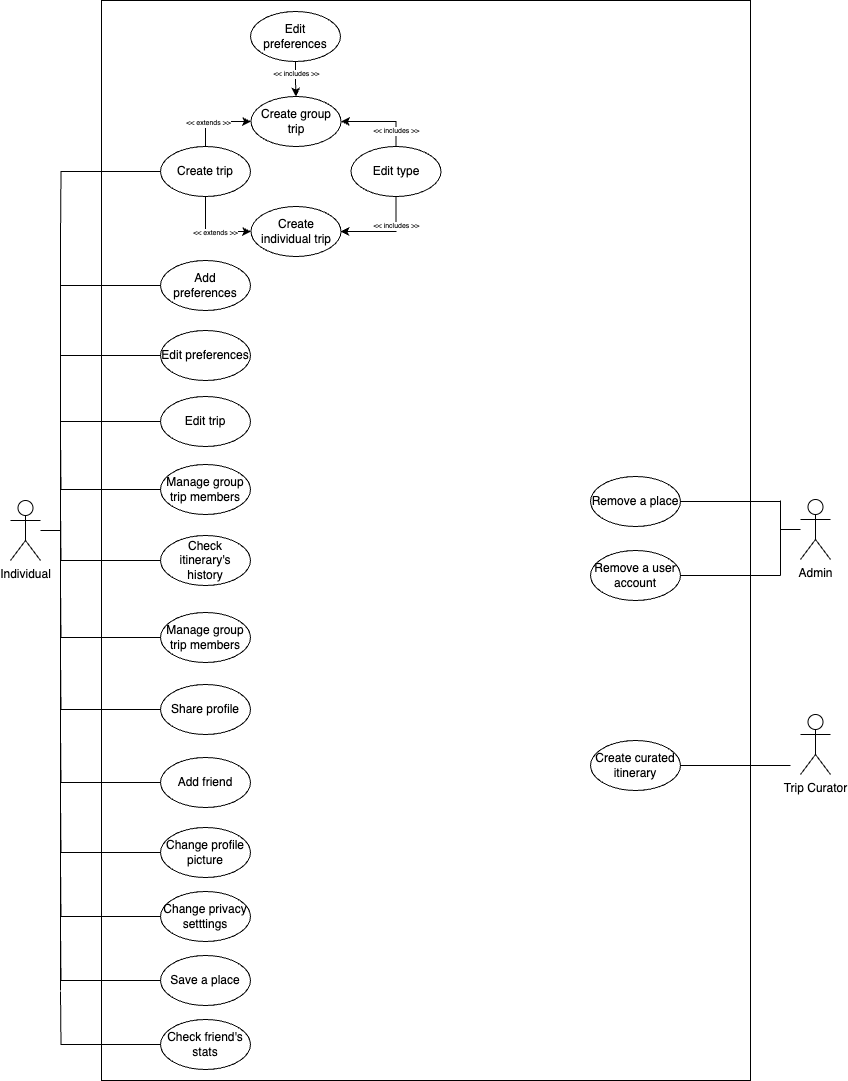

The diagram above was exported from draw.io. Its source (the exported page's mxGraphModel, read from the mxfile embedded in the PNG):
<mxGraphModel dx="1664" dy="756" grid="1" gridSize="10" guides="1" tooltips="1" connect="1" arrows="1" fold="1" page="1" pageScale="1" pageWidth="850" pageHeight="1100" math="0" shadow="0">
  <root>
    <mxCell id="0" />
    <mxCell id="1" parent="0" />
    <mxCell id="4LnYPLsK0b4Wbs0te49l-1" value="" style="rounded=0;whiteSpace=wrap;html=1;movable=0;resizable=0;rotatable=0;deletable=0;editable=0;locked=1;connectable=0;" parent="1" vertex="1">
      <mxGeometry x="101" y="10" width="649" height="1080" as="geometry" />
    </mxCell>
    <mxCell id="4LnYPLsK0b4Wbs0te49l-88" style="edgeStyle=orthogonalEdgeStyle;rounded=0;orthogonalLoop=1;jettySize=auto;html=1;endArrow=none;startFill=0;" parent="1" source="4LnYPLsK0b4Wbs0te49l-5" edge="1">
      <mxGeometry relative="1" as="geometry">
        <mxPoint x="780" y="539" as="targetPoint" />
      </mxGeometry>
    </mxCell>
    <mxCell id="4LnYPLsK0b4Wbs0te49l-5" value="Admin" style="shape=umlActor;verticalLabelPosition=bottom;verticalAlign=top;html=1;outlineConnect=0;" parent="1" vertex="1">
      <mxGeometry x="800" y="509" width="30" height="60" as="geometry" />
    </mxCell>
    <mxCell id="4LnYPLsK0b4Wbs0te49l-86" style="edgeStyle=orthogonalEdgeStyle;rounded=0;orthogonalLoop=1;jettySize=auto;html=1;endArrow=none;startFill=0;" parent="1" edge="1">
      <mxGeometry relative="1" as="geometry">
        <mxPoint x="780" y="511" as="targetPoint" />
        <mxPoint x="679.9999763313547" y="511.025641025641" as="sourcePoint" />
      </mxGeometry>
    </mxCell>
    <mxCell id="4LnYPLsK0b4Wbs0te49l-7" value="Remove a place" style="ellipse;whiteSpace=wrap;html=1;" parent="1" vertex="1">
      <mxGeometry x="590" y="486" width="90" height="50" as="geometry" />
    </mxCell>
    <mxCell id="4LnYPLsK0b4Wbs0te49l-85" style="edgeStyle=orthogonalEdgeStyle;rounded=0;orthogonalLoop=1;jettySize=auto;html=1;endArrow=none;startFill=0;" parent="1" source="4LnYPLsK0b4Wbs0te49l-8" edge="1">
      <mxGeometry relative="1" as="geometry">
        <mxPoint x="780" y="585" as="targetPoint" />
      </mxGeometry>
    </mxCell>
    <mxCell id="4LnYPLsK0b4Wbs0te49l-8" value="Remove a user account" style="ellipse;whiteSpace=wrap;html=1;" parent="1" vertex="1">
      <mxGeometry x="590" y="560" width="90" height="50" as="geometry" />
    </mxCell>
    <mxCell id="4LnYPLsK0b4Wbs0te49l-87" style="edgeStyle=orthogonalEdgeStyle;rounded=0;orthogonalLoop=1;jettySize=auto;html=1;endArrow=none;startFill=0;" parent="1" source="4LnYPLsK0b4Wbs0te49l-16" edge="1">
      <mxGeometry relative="1" as="geometry">
        <mxPoint x="60" y="540" as="targetPoint" />
      </mxGeometry>
    </mxCell>
    <mxCell id="4LnYPLsK0b4Wbs0te49l-16" value="Individual&lt;div&gt;&lt;br&gt;&lt;/div&gt;" style="shape=umlActor;verticalLabelPosition=bottom;verticalAlign=top;html=1;outlineConnect=0;" parent="1" vertex="1">
      <mxGeometry x="10" y="510" width="30" height="60" as="geometry" />
    </mxCell>
    <mxCell id="4LnYPLsK0b4Wbs0te49l-33" style="edgeStyle=orthogonalEdgeStyle;rounded=0;orthogonalLoop=1;jettySize=auto;html=1;entryX=0;entryY=0.5;entryDx=0;entryDy=0;" parent="1" source="4LnYPLsK0b4Wbs0te49l-20" target="4LnYPLsK0b4Wbs0te49l-21" edge="1">
      <mxGeometry relative="1" as="geometry">
        <Array as="points">
          <mxPoint x="205" y="131" />
        </Array>
      </mxGeometry>
    </mxCell>
    <mxCell id="FxENuuUhc8Ih0higPRn_-2" value="&amp;lt;&amp;lt; extends &amp;gt;&amp;gt;" style="edgeLabel;html=1;align=center;verticalAlign=middle;resizable=0;points=[];fontSize=7;" parent="4LnYPLsK0b4Wbs0te49l-33" connectable="0" vertex="1">
      <mxGeometry x="-0.2265" y="-1" relative="1" as="geometry">
        <mxPoint as="offset" />
      </mxGeometry>
    </mxCell>
    <mxCell id="4LnYPLsK0b4Wbs0te49l-34" style="edgeStyle=orthogonalEdgeStyle;rounded=0;orthogonalLoop=1;jettySize=auto;html=1;exitX=0.5;exitY=1;exitDx=0;exitDy=0;entryX=0;entryY=0.5;entryDx=0;entryDy=0;" parent="1" source="4LnYPLsK0b4Wbs0te49l-20" target="4LnYPLsK0b4Wbs0te49l-22" edge="1">
      <mxGeometry relative="1" as="geometry" />
    </mxCell>
    <mxCell id="FxENuuUhc8Ih0higPRn_-3" value="&amp;lt;&amp;lt; extends &amp;gt;&amp;gt;" style="edgeLabel;html=1;align=center;verticalAlign=middle;resizable=0;points=[];fontSize=7;" parent="4LnYPLsK0b4Wbs0te49l-34" connectable="0" vertex="1">
      <mxGeometry x="0.0828" y="-1" relative="1" as="geometry">
        <mxPoint as="offset" />
      </mxGeometry>
    </mxCell>
    <mxCell id="4LnYPLsK0b4Wbs0te49l-70" style="edgeStyle=orthogonalEdgeStyle;rounded=0;orthogonalLoop=1;jettySize=auto;html=1;endArrow=none;startFill=0;" parent="1" source="4LnYPLsK0b4Wbs0te49l-20" edge="1">
      <mxGeometry relative="1" as="geometry">
        <mxPoint x="60" y="250" as="targetPoint" />
      </mxGeometry>
    </mxCell>
    <mxCell id="4LnYPLsK0b4Wbs0te49l-20" value="Create trip" style="ellipse;whiteSpace=wrap;html=1;" parent="1" vertex="1">
      <mxGeometry x="160" y="156" width="90" height="50" as="geometry" />
    </mxCell>
    <mxCell id="4LnYPLsK0b4Wbs0te49l-21" value="Create group trip" style="ellipse;whiteSpace=wrap;html=1;" parent="1" vertex="1">
      <mxGeometry x="250.5" y="106" width="90" height="50" as="geometry" />
    </mxCell>
    <mxCell id="4LnYPLsK0b4Wbs0te49l-22" value="Create individual trip" style="ellipse;whiteSpace=wrap;html=1;" parent="1" vertex="1">
      <mxGeometry x="250.5" y="216" width="90" height="50" as="geometry" />
    </mxCell>
    <mxCell id="4LnYPLsK0b4Wbs0te49l-90" style="edgeStyle=orthogonalEdgeStyle;rounded=0;orthogonalLoop=1;jettySize=auto;html=1;" parent="1" source="4LnYPLsK0b4Wbs0te49l-23" edge="1">
      <mxGeometry relative="1" as="geometry">
        <mxPoint x="340" y="241" as="targetPoint" />
        <Array as="points">
          <mxPoint x="395" y="241" />
        </Array>
      </mxGeometry>
    </mxCell>
    <mxCell id="FxENuuUhc8Ih0higPRn_-6" value="&amp;lt;&amp;lt; includes &amp;gt;&amp;gt;" style="edgeLabel;html=1;align=center;verticalAlign=middle;resizable=0;points=[];fontSize=7;" parent="4LnYPLsK0b4Wbs0te49l-90" connectable="0" vertex="1">
      <mxGeometry x="-0.3563" relative="1" as="geometry">
        <mxPoint as="offset" />
      </mxGeometry>
    </mxCell>
    <mxCell id="4LnYPLsK0b4Wbs0te49l-92" style="edgeStyle=orthogonalEdgeStyle;rounded=0;orthogonalLoop=1;jettySize=auto;html=1;" parent="1" source="4LnYPLsK0b4Wbs0te49l-23" target="4LnYPLsK0b4Wbs0te49l-21" edge="1">
      <mxGeometry relative="1" as="geometry">
        <Array as="points">
          <mxPoint x="395" y="131" />
        </Array>
      </mxGeometry>
    </mxCell>
    <mxCell id="FxENuuUhc8Ih0higPRn_-5" value="&amp;lt;&amp;lt; includes &amp;gt;&amp;gt;" style="edgeLabel;html=1;align=center;verticalAlign=middle;resizable=0;points=[];fontSize=7;" parent="4LnYPLsK0b4Wbs0te49l-92" connectable="0" vertex="1">
      <mxGeometry x="-0.5928" relative="1" as="geometry">
        <mxPoint as="offset" />
      </mxGeometry>
    </mxCell>
    <mxCell id="4LnYPLsK0b4Wbs0te49l-23" value="Edit type" style="ellipse;whiteSpace=wrap;html=1;" parent="1" vertex="1">
      <mxGeometry x="350.5" y="156" width="90" height="50" as="geometry" />
    </mxCell>
    <mxCell id="4LnYPLsK0b4Wbs0te49l-89" style="edgeStyle=orthogonalEdgeStyle;rounded=0;orthogonalLoop=1;jettySize=auto;html=1;" parent="1" source="4LnYPLsK0b4Wbs0te49l-27" target="4LnYPLsK0b4Wbs0te49l-21" edge="1">
      <mxGeometry relative="1" as="geometry" />
    </mxCell>
    <mxCell id="FxENuuUhc8Ih0higPRn_-4" value="&amp;lt;&amp;lt; includes &amp;gt;&amp;gt;" style="edgeLabel;html=1;align=center;verticalAlign=middle;resizable=0;points=[];fontSize=7;" parent="4LnYPLsK0b4Wbs0te49l-89" connectable="0" vertex="1">
      <mxGeometry x="-0.3484" relative="1" as="geometry">
        <mxPoint as="offset" />
      </mxGeometry>
    </mxCell>
    <mxCell id="4LnYPLsK0b4Wbs0te49l-27" value="Edit&lt;div&gt;preferences&lt;/div&gt;" style="ellipse;whiteSpace=wrap;html=1;" parent="1" vertex="1">
      <mxGeometry x="250" y="21" width="90" height="50" as="geometry" />
    </mxCell>
    <mxCell id="4LnYPLsK0b4Wbs0te49l-71" style="edgeStyle=orthogonalEdgeStyle;rounded=0;orthogonalLoop=1;jettySize=auto;html=1;endArrow=none;startFill=0;" parent="1" source="4LnYPLsK0b4Wbs0te49l-52" edge="1">
      <mxGeometry relative="1" as="geometry">
        <mxPoint x="60" y="431" as="targetPoint" />
      </mxGeometry>
    </mxCell>
    <mxCell id="4LnYPLsK0b4Wbs0te49l-52" value="Edit trip" style="ellipse;whiteSpace=wrap;html=1;" parent="1" vertex="1">
      <mxGeometry x="160" y="406" width="90" height="50" as="geometry" />
    </mxCell>
    <mxCell id="4LnYPLsK0b4Wbs0te49l-72" style="edgeStyle=orthogonalEdgeStyle;rounded=0;orthogonalLoop=1;jettySize=auto;html=1;endArrow=none;startFill=0;" parent="1" source="4LnYPLsK0b4Wbs0te49l-53" edge="1">
      <mxGeometry relative="1" as="geometry">
        <mxPoint x="60" y="446" as="targetPoint" />
      </mxGeometry>
    </mxCell>
    <mxCell id="4LnYPLsK0b4Wbs0te49l-53" value="Manage group trip members" style="ellipse;whiteSpace=wrap;html=1;" parent="1" vertex="1">
      <mxGeometry x="160" y="474" width="90" height="50" as="geometry" />
    </mxCell>
    <mxCell id="4LnYPLsK0b4Wbs0te49l-73" style="edgeStyle=orthogonalEdgeStyle;rounded=0;orthogonalLoop=1;jettySize=auto;html=1;endArrow=none;startFill=0;" parent="1" source="4LnYPLsK0b4Wbs0te49l-55" edge="1">
      <mxGeometry relative="1" as="geometry">
        <mxPoint x="60" y="517" as="targetPoint" />
      </mxGeometry>
    </mxCell>
    <mxCell id="4LnYPLsK0b4Wbs0te49l-55" value="Check itinerary's history" style="ellipse;whiteSpace=wrap;html=1;" parent="1" vertex="1">
      <mxGeometry x="160" y="545" width="90" height="50" as="geometry" />
    </mxCell>
    <mxCell id="4LnYPLsK0b4Wbs0te49l-75" style="edgeStyle=orthogonalEdgeStyle;rounded=0;orthogonalLoop=1;jettySize=auto;html=1;exitX=0;exitY=0.5;exitDx=0;exitDy=0;endArrow=none;startFill=0;" parent="1" source="4LnYPLsK0b4Wbs0te49l-57" edge="1">
      <mxGeometry relative="1" as="geometry">
        <mxPoint x="60" y="594.1578947368421" as="targetPoint" />
      </mxGeometry>
    </mxCell>
    <mxCell id="4LnYPLsK0b4Wbs0te49l-57" value="Manage group trip members" style="ellipse;whiteSpace=wrap;html=1;" parent="1" vertex="1">
      <mxGeometry x="160" y="622" width="90" height="50" as="geometry" />
    </mxCell>
    <mxCell id="4LnYPLsK0b4Wbs0te49l-76" style="edgeStyle=orthogonalEdgeStyle;rounded=0;orthogonalLoop=1;jettySize=auto;html=1;endArrow=none;startFill=0;" parent="1" source="4LnYPLsK0b4Wbs0te49l-58" edge="1">
      <mxGeometry relative="1" as="geometry">
        <mxPoint x="60" y="666" as="targetPoint" />
      </mxGeometry>
    </mxCell>
    <mxCell id="4LnYPLsK0b4Wbs0te49l-58" value="Share profile" style="ellipse;whiteSpace=wrap;html=1;" parent="1" vertex="1">
      <mxGeometry x="160" y="694" width="90" height="50" as="geometry" />
    </mxCell>
    <mxCell id="4LnYPLsK0b4Wbs0te49l-78" style="edgeStyle=orthogonalEdgeStyle;rounded=0;orthogonalLoop=1;jettySize=auto;html=1;endArrow=none;startFill=0;" parent="1" source="4LnYPLsK0b4Wbs0te49l-59" edge="1">
      <mxGeometry relative="1" as="geometry">
        <mxPoint x="60" y="739" as="targetPoint" />
      </mxGeometry>
    </mxCell>
    <mxCell id="4LnYPLsK0b4Wbs0te49l-59" value="Add friend" style="ellipse;whiteSpace=wrap;html=1;" parent="1" vertex="1">
      <mxGeometry x="160" y="767" width="90" height="50" as="geometry" />
    </mxCell>
    <mxCell id="4LnYPLsK0b4Wbs0te49l-79" style="edgeStyle=orthogonalEdgeStyle;rounded=0;orthogonalLoop=1;jettySize=auto;html=1;endArrow=none;startFill=0;" parent="1" source="4LnYPLsK0b4Wbs0te49l-60" edge="1">
      <mxGeometry relative="1" as="geometry">
        <mxPoint x="60" y="809" as="targetPoint" />
      </mxGeometry>
    </mxCell>
    <mxCell id="4LnYPLsK0b4Wbs0te49l-60" value="Change profile picture" style="ellipse;whiteSpace=wrap;html=1;" parent="1" vertex="1">
      <mxGeometry x="160" y="837" width="90" height="50" as="geometry" />
    </mxCell>
    <mxCell id="4LnYPLsK0b4Wbs0te49l-80" style="edgeStyle=orthogonalEdgeStyle;rounded=0;orthogonalLoop=1;jettySize=auto;html=1;endArrow=none;startFill=0;" parent="1" source="4LnYPLsK0b4Wbs0te49l-61" edge="1">
      <mxGeometry relative="1" as="geometry">
        <mxPoint x="60" y="873" as="targetPoint" />
      </mxGeometry>
    </mxCell>
    <mxCell id="4LnYPLsK0b4Wbs0te49l-61" value="Change privacy setttings" style="ellipse;whiteSpace=wrap;html=1;" parent="1" vertex="1">
      <mxGeometry x="160" y="901" width="90" height="50" as="geometry" />
    </mxCell>
    <mxCell id="4LnYPLsK0b4Wbs0te49l-81" style="edgeStyle=orthogonalEdgeStyle;rounded=0;orthogonalLoop=1;jettySize=auto;html=1;endArrow=none;startFill=0;" parent="1" source="4LnYPLsK0b4Wbs0te49l-62" edge="1">
      <mxGeometry relative="1" as="geometry">
        <mxPoint x="60" y="937" as="targetPoint" />
      </mxGeometry>
    </mxCell>
    <mxCell id="4LnYPLsK0b4Wbs0te49l-62" value="Save a place" style="ellipse;whiteSpace=wrap;html=1;" parent="1" vertex="1">
      <mxGeometry x="160" y="965" width="90" height="50" as="geometry" />
    </mxCell>
    <mxCell id="4LnYPLsK0b4Wbs0te49l-82" style="edgeStyle=orthogonalEdgeStyle;rounded=0;orthogonalLoop=1;jettySize=auto;html=1;endArrow=none;startFill=0;" parent="1" source="4LnYPLsK0b4Wbs0te49l-64" edge="1">
      <mxGeometry relative="1" as="geometry">
        <mxPoint x="60" y="1001" as="targetPoint" />
      </mxGeometry>
    </mxCell>
    <mxCell id="4LnYPLsK0b4Wbs0te49l-64" value="Check friend's stats" style="ellipse;whiteSpace=wrap;html=1;" parent="1" vertex="1">
      <mxGeometry x="160" y="1029" width="90" height="50" as="geometry" />
    </mxCell>
    <mxCell id="4LnYPLsK0b4Wbs0te49l-69" value="" style="endArrow=none;html=1;rounded=0;" parent="1" edge="1">
      <mxGeometry width="50" height="50" relative="1" as="geometry">
        <mxPoint x="60" y="1000" as="sourcePoint" />
        <mxPoint x="60" y="250" as="targetPoint" />
      </mxGeometry>
    </mxCell>
    <mxCell id="4LnYPLsK0b4Wbs0te49l-84" value="" style="endArrow=none;html=1;rounded=0;" parent="1" edge="1">
      <mxGeometry width="50" height="50" relative="1" as="geometry">
        <mxPoint x="780" y="585" as="sourcePoint" />
        <mxPoint x="780" y="510" as="targetPoint" />
      </mxGeometry>
    </mxCell>
    <mxCell id="FxENuuUhc8Ih0higPRn_-1" value="Trip Curator" style="shape=umlActor;verticalLabelPosition=bottom;verticalAlign=top;html=1;outlineConnect=0;" parent="1" vertex="1">
      <mxGeometry x="800" y="724" width="30" height="60" as="geometry" />
    </mxCell>
    <mxCell id="FxENuuUhc8Ih0higPRn_-11" style="edgeStyle=orthogonalEdgeStyle;rounded=0;orthogonalLoop=1;jettySize=auto;html=1;endArrow=none;endFill=1;startFill=0;" parent="1" source="FxENuuUhc8Ih0higPRn_-10" edge="1">
      <mxGeometry relative="1" as="geometry">
        <mxPoint x="790" y="775" as="targetPoint" />
      </mxGeometry>
    </mxCell>
    <mxCell id="FxENuuUhc8Ih0higPRn_-10" value="Create curated itinerary" style="ellipse;whiteSpace=wrap;html=1;" parent="1" vertex="1">
      <mxGeometry x="590" y="750" width="90" height="50" as="geometry" />
    </mxCell>
    <mxCell id="FxENuuUhc8Ih0higPRn_-12" style="edgeStyle=orthogonalEdgeStyle;rounded=0;orthogonalLoop=1;jettySize=auto;html=1;endArrow=none;startFill=0;" parent="1" source="FxENuuUhc8Ih0higPRn_-13" edge="1">
      <mxGeometry relative="1" as="geometry">
        <mxPoint x="60" y="365" as="targetPoint" />
      </mxGeometry>
    </mxCell>
    <mxCell id="FxENuuUhc8Ih0higPRn_-13" value="Edit preferences" style="ellipse;whiteSpace=wrap;html=1;" parent="1" vertex="1">
      <mxGeometry x="160" y="340" width="90" height="50" as="geometry" />
    </mxCell>
    <mxCell id="FxENuuUhc8Ih0higPRn_-15" style="edgeStyle=orthogonalEdgeStyle;rounded=0;orthogonalLoop=1;jettySize=auto;html=1;endArrow=none;startFill=0;" parent="1" source="FxENuuUhc8Ih0higPRn_-14" edge="1">
      <mxGeometry relative="1" as="geometry">
        <mxPoint x="60" y="295" as="targetPoint" />
      </mxGeometry>
    </mxCell>
    <mxCell id="FxENuuUhc8Ih0higPRn_-14" value="Add preferences" style="ellipse;whiteSpace=wrap;html=1;" parent="1" vertex="1">
      <mxGeometry x="160" y="270" width="90" height="50" as="geometry" />
    </mxCell>
  </root>
</mxGraphModel>